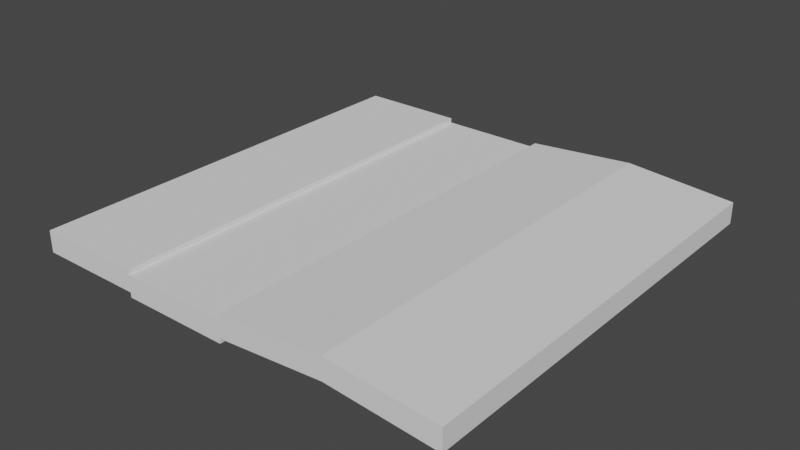 # Source: PlankWall.blend  (saved by Blender 2.92.15; exported with 4.5.12 LTS)
import bpy
from mathutils import Matrix  # noqa: F401  (used for matrix-valued properties, if any)

bpy.ops.wm.read_factory_settings(use_empty=True)
scene = bpy.context.scene
scene.name = 'Scene'

# ---- collections
col_collection = bpy.data.collections.new('Collection'); scene.collection.children.link(col_collection)

# ---- world
world_world = bpy.data.worlds.new('World'); scene.world = world_world
world_world.use_nodes = True; world_world.node_tree.nodes.clear()
_N = world_world.node_tree.nodes; _L = world_world.node_tree.links
n0 = _N.new('ShaderNodeOutputWorld'); n0.name = 'World Output'; n0.location = (300, 300)
n1 = _N.new('ShaderNodeBackground'); n1.name = 'Background'; n1.location = (10, 300)
n1.inputs[0].default_value = (0.05088, 0.05088, 0.05088, 1.0)
_L.new(n1.outputs[0], n0.inputs[0])
n0.is_active_output = True
world_world.color = (0.05088, 0.05088, 0.05088)
world_world.use_sun_shadow = False
world_world.sun_shadow_jitter_overblur = 0.0

# ---- meshes
me_plane = bpy.data.meshes.new('Plane')
me_plane.from_pydata([(-0.5, 0.0, -0.0282), (0.5, 0.0, -0.0282), (-0.5, 1.0, -0.0282), (0.5, 1.0, -0.0282), (-0.5, 1.0, 0.0218), (-0.5, 0.0, 0.0218), (0.5, 0.0, 0.0218), (0.5, 1.0, 0.0218), (-0.25, 0.0, -0.0282), (0.0, 0.0, -0.0282), (0.25, 0.0, -0.008202), (0.25, 1.0, -0.008202), (0.0, 1.0, -0.0282), (-0.25, 1.0, -0.0282), (-0.25, 0.0, 0.0218), (0.0, 0.0, 0.0218), (0.25, 0.0, 0.0418), (0.25, 1.0, 0.0418), (0.0, 1.0, 0.0218), (-0.25, 1.0, 0.0218), (-0.25, 0.0, -0.03941), (0.0, 0.0, -0.03941), (0.0, 1.0, -0.03941), (-0.25, 1.0, -0.03941), (-0.25, 0.0, 0.01059), (0.0, 0.0, 0.01059), (0.0, 1.0, 0.01059), (-0.25, 1.0, 0.01059)], [], [(10, 11, 3, 1), (16, 6, 7, 17), (13, 2, 4, 19), (10, 1, 6, 16), (1, 3, 7, 6), (2, 0, 5, 4), (0, 8, 14, 5), (9, 10, 16, 15), (3, 11, 17, 7), (11, 12, 18, 17), (5, 14, 19, 4), (15, 16, 17, 18), (0, 2, 13, 8), (12, 9, 21, 22), (9, 12, 11, 10), (24, 25, 26, 27), (20, 23, 22, 21), (19, 14, 24, 27), (27, 26, 22, 23), (24, 20, 21, 25), (8, 13, 23, 20), (15, 18, 26, 25)])
_uv = me_plane.uv_layers.new(name='UVMap')
_uv.uv.foreach_set('vector', [0.375, 1.0, 0.375, 0.5, 0.5, 0.5, 0.5, 1.0, 0.125, 0.5, 0.0, 0.5, 5.96e-08, 0.0, 0.125, 1.49e-08, 0.7, 0.375, 0.7, 0.5, 0.65, 0.5, 0.65, 0.375, 0.55, 0.375, 0.55, 0.5, 0.5, 0.5, 0.5, 0.375, 0.6, 0.0, 0.6, 0.5, 0.55, 0.5, 0.55, 0.0, 0.65, 0.0, 0.65, 0.5, 0.6, 0.5, 0.6, 0.0, 0.55, 0.0, 0.55, 0.125, 0.5, 0.125, 0.5, 0.0, 0.55, 0.25, 0.55, 0.375, 0.5, 0.375, 0.5, 0.25, 0.7, 0.0, 0.7, 0.125, 0.65, 0.125, 0.65, 0.0, 0.7, 0.125, 0.7, 0.25, 0.65, 0.25, 0.65, 0.125, 0.5, 0.5, 0.375, 0.5, 0.375, 4.47e-08, 0.5, 5.96e-08, 0.25, 0.5, 0.125, 0.5, 0.125, 1.49e-08, 0.25, 2.98e-08, 0.0, 1.0, 5.96e-08, 0.5, 0.125, 0.5, 0.125, 1.0, 0.25, 0.5, 0.25, 1.0, 0.25, 1.0, 0.25, 0.5, 0.25, 1.0, 0.25, 0.5, 0.375, 0.5, 0.375, 1.0, 0.375, 0.5, 0.25, 0.5, 0.25, 2.98e-08, 0.375, 4.47e-08, 0.125, 1.0, 0.125, 0.5, 0.25, 0.5, 0.25, 1.0, 0.375, 4.47e-08, 0.375, 0.5, 0.375, 0.5, 0.375, 4.47e-08, 0.375, 4.47e-08, 0.25, 2.98e-08, 0.25, 0.5, 0.125, 0.5, 0.375, 0.5, 0.125, 1.0, 0.25, 1.0, 0.25, 0.5, 0.125, 1.0, 0.125, 0.5, 0.125, 0.5, 0.125, 1.0, 0.25, 0.5, 0.25, 2.98e-08, 0.25, 2.98e-08, 0.25, 0.5])
me_plane.use_remesh_fix_poles = True
me_plane.use_remesh_preserve_attributes = False
me_plane.use_mirror_vertex_groups = False
me_plane.update()

# ---- objects
ob_plane = bpy.data.objects.new('Plane', me_plane)

# ---- transforms, parenting, visibility, modifiers, constraints
ob_plane.location = (0.0, 0.0, 0.0)
ob_plane.lineart.crease_threshold = 0.0

# ---- collection membership
col_collection.objects.link(ob_plane)

# ---- scene / render settings (as saved in the file)
scene.frame_start = 1; scene.frame_end = 250; scene.frame_set(1)
scene.render.engine = 'BLENDER_EEVEE_NEXT'
scene.cycles.use_denoising = False
scene.cycles.samples = 128
scene.cycles.sampling_pattern = 'TABULATED_SOBOL'
scene.cycles.use_adaptive_sampling = False
scene.cycles.use_light_tree = False
scene.view_settings.view_transform = 'Filmic'
bpy.context.view_layer.update()

# ---- added for rendering (the .blend has no active camera and no usable light): camera, sun
cam_auto = bpy.data.cameras.new('AutoCamera')
cam_auto.lens = 50.0
cam_auto.sensor_width = 36.0
cam_auto.clip_end = 1000.0
ob_auto_camera = bpy.data.objects.new('AutoCamera', cam_auto)
scene.collection.objects.link(ob_auto_camera)
ob_auto_camera.location = (1.31062, -1.07274, 1.04969)
ob_auto_camera.rotation_euler = (1.09748, -7.21219e-08, 0.694738)
scene.camera = ob_auto_camera
light_auto_sun = bpy.data.lights.new('AutoSun', 'SUN')
light_auto_sun.energy = 3.0
light_auto_sun.angle = 0.0523599
ob_auto_sun = bpy.data.objects.new('AutoSun', light_auto_sun)
scene.collection.objects.link(ob_auto_sun)
ob_auto_sun.rotation_euler = (0.872665, 0.174533, 0.523599)
bpy.context.view_layer.update()
